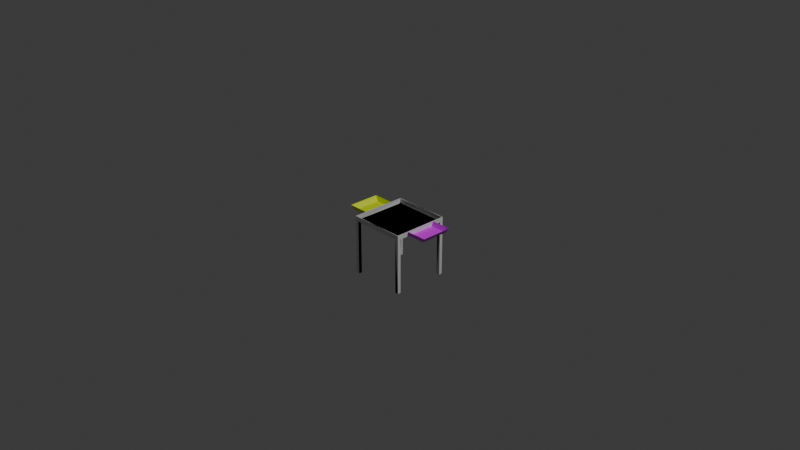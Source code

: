 # Source: cleanup.blend  (saved by Blender 4.1.24; exported with 4.5.12 LTS)
import bpy
from mathutils import Matrix  # noqa: F401  (used for matrix-valued properties, if any)

bpy.ops.wm.read_factory_settings(use_empty=True)
scene = bpy.context.scene
scene.name = 'Scene'

# ---- collections
col_collection = bpy.data.collections.new('Collection'); scene.collection.children.link(col_collection)

# ---- materials (node trees are filled in below, after node groups)
mat_base = bpy.data.materials.new('base')
mat_base.use_transparent_shadow = False
mat_urple = bpy.data.materials.new('urple')
mat_urple.use_transparent_shadow = False
mat_yellow = bpy.data.materials.new('yellow')
mat_yellow.use_transparent_shadow = False

# ---- material node trees
mat_base.use_nodes = True; mat_base.node_tree.nodes.clear()
_N = mat_base.node_tree.nodes; _L = mat_base.node_tree.links
n0 = _N.new('ShaderNodeBsdfPrincipled'); n0.name = 'Principled BSDF'; n0.location = (10, 300)
n1 = _N.new('ShaderNodeOutputMaterial'); n1.name = 'Material Output'; n1.location = (300, 300)
_L.new(n0.outputs[0], n1.inputs[0])
n1.is_active_output = True
mat_urple.use_nodes = True; mat_urple.node_tree.nodes.clear()
_N = mat_urple.node_tree.nodes; _L = mat_urple.node_tree.links
n0 = _N.new('ShaderNodeBsdfPrincipled'); n0.name = 'Principled BSDF'; n0.location = (10, 300)
n0.inputs[0].default_value = (0.855, 0.0, 1.0, 1.0)
n1 = _N.new('ShaderNodeOutputMaterial'); n1.name = 'Material Output'; n1.location = (300, 300)
_L.new(n0.outputs[0], n1.inputs[0])
n1.is_active_output = True
mat_yellow.use_nodes = True; mat_yellow.node_tree.nodes.clear()
_N = mat_yellow.node_tree.nodes; _L = mat_yellow.node_tree.links
n0 = _N.new('ShaderNodeBsdfPrincipled'); n0.name = 'Principled BSDF'; n0.location = (10, 300)
n0.inputs[0].default_value = (0.855, 1.0, 0.0, 1.0)
n1 = _N.new('ShaderNodeOutputMaterial'); n1.name = 'Material Output'; n1.location = (300, 300)
_L.new(n0.outputs[0], n1.inputs[0])
n1.is_active_output = True

# ---- world
world_world = bpy.data.worlds.new('World'); scene.world = world_world
world_world.use_nodes = True; world_world.node_tree.nodes.clear()
_N = world_world.node_tree.nodes; _L = world_world.node_tree.links
n0 = _N.new('ShaderNodeOutputWorld'); n0.name = 'World Output'; n0.location = (300, 300)
n1 = _N.new('ShaderNodeBackground'); n1.name = 'Background'; n1.location = (10, 300)
n1.inputs[0].default_value = (0.05088, 0.05088, 0.05088, 1.0)
_L.new(n1.outputs[0], n0.inputs[0])
n0.is_active_output = True
world_world.color = (0.05088, 0.05088, 0.05088)
world_world.use_sun_shadow = False
world_world.sun_shadow_jitter_overblur = 0.0

# ---- cameras
cam_camera = bpy.data.cameras.new('Camera')
cam_camera.clip_end = 100.0
cam_camera.ortho_scale = 7.314

# ---- lights
light_light = bpy.data.lights.new('Light', 'POINT')
light_light.transmission_factor = 0.0
light_light.energy = 1000.0
light_light.shadow_soft_size = 0.1
light_light.shadow_maximum_resolution = 0.006
light_light.use_absolute_resolution = True

# ---- meshes
me_cube_001 = bpy.data.meshes.new('Cube.001')
me_cube_001.from_pydata([(-0.508, -0.5071, 0.5), (-0.5075, 0.508, 0.5), (0.5, -0.5, 0.5), (0.51, -0.51, 0.5), (0.5, 0.5, 0.5), (0.51, 0.51, 0.5), (-0.5, -0.5, -0.5), (-0.5, 0.5, -0.5), (0.5, 0.5, -0.5), (0.51, 0.51, -0.51), (0.51, -0.51, -0.51), (0.5, -0.5, -0.5), (-0.4497, -0.4497, -0.51), (-0.4497, 0.4497, -0.51), (0.4497, 0.4497, -0.51), (0.4497, -0.4497, -0.51), (0.4497, -0.51, -0.51), (0.51, -0.4497, -0.51), (0.4497, 0.51, -0.51), (0.51, 0.4497, -0.51), (-0.51, 0.4497, -0.51), (-0.4497, 0.51, -0.51), (-0.4497, -0.51, -0.51), (-0.51, -0.4497, -0.51), (-0.51, 0.4497, -12.51), (-0.51, 0.51, -12.51), (0.4497, 0.51, -12.51), (0.51, 0.51, -12.51), (0.51, -0.4497, -12.51), (0.51, -0.51, -12.51), (-0.4497, -0.51, -12.51), (-0.51, -0.51, -12.51), (0.4497, -0.4497, -12.51), (0.4497, 0.4497, -12.51), (-0.4497, 0.4497, -12.51), (-0.4497, -0.4497, -12.51), (0.4497, -0.51, -12.51), (0.51, 0.4497, -12.51), (-0.4497, 0.51, -12.51), (-0.51, -0.4497, -12.51), (0.51, 0.2864, 0.5), (0.51, -0.2864, 0.5), (0.5103, -0.2483, -0.51), (0.5103, -0.2556, -0.51), (0.5107, 0.2556, -0.51), (0.5107, 0.2483, -0.51), (0.883, 0.2829, 0.5004), (0.8829, -0.2829, 0.5003), (0.8275, -0.2556, -0.51), (0.8275, 0.2556, -0.51), (0.508, -0.5075, 0.5), (0.5075, 0.508, 0.5), (-0.5, -0.5, 0.5), (-0.51, -0.51, 0.5), (-0.5, 0.5, 0.5), (-0.51, 0.51, 0.5), (0.5, -0.5, -0.5), (0.5, 0.5, -0.5), (-0.5, 0.5, -0.5), (-0.51, 0.51, -0.51), (-0.51, -0.51, -0.51), (-0.5, -0.5, -0.5), (0.4497, -0.4497, -0.51), (0.4497, 0.4497, -0.51), (-0.4497, 0.4497, -0.51), (-0.4497, -0.4497, -0.51), (-0.4497, -0.51, -0.51), (-0.51, -0.4497, -0.51), (-0.4497, 0.51, -0.51), (-0.51, 0.4497, -0.51), (0.51, 0.4497, -0.51), (0.4497, 0.51, -0.51), (0.4497, -0.51, -0.51), (0.51, -0.4497, -0.51), (0.51, 0.4899, -12.51), (-0.4899, 0.51, -12.51), (-0.51, -0.4899, -12.51), (0.4497, -0.51, -12.51), (0.51, -0.51, -12.51), (-0.4497, -0.4497, -12.51), (-0.4497, 0.4497, -12.51), (0.4497, 0.4497, -12.51), (0.4497, -0.4497, -12.51), (-0.4497, -0.51, -12.51), (-0.51, 0.4497, -12.51), (0.4497, 0.51, -12.51), (0.51, -0.4497, -12.51), (-0.51, 0.2864, 0.5), (-0.51, -0.2864, 0.5), (-0.5103, -0.2483, -0.51), (-0.5103, -0.2556, -0.51), (-0.5107, 0.2556, -0.51), (-0.5107, 0.2483, -0.51), (-0.883, 0.2829, 0.5003), (-0.8829, -0.2831, 0.5003), (-0.8275, -0.2556, -0.51), (-0.8275, 0.2556, -0.51), (-0.5034, -0.5035, 0.4922), (-0.5035, 0.5034, 0.4922), (0.5039, -0.5038, 0.4939), (0.5037, 0.5039, 0.4937), (-0.5058, -0.5058, -0.5058), (-0.5058, 0.5058, -0.5058), (0.5058, 0.5058, -0.5058), (0.5046, 0.4903, -0.502), (0.5029, -0.5029, -0.51), (0.5058, -0.5058, -0.5058), (-0.4525, -0.4888, -0.5032), (-0.4889, 0.4526, -0.5037), (0.4527, 0.4527, -0.501), (0.4525, -0.4913, -0.5034), (0.507, -0.4527, -0.501), (0.4527, 0.501, -0.507), (-0.4527, 0.501, -0.507), (-0.501, -0.4527, -0.507), (-0.5043, 0.4798, -12.5), (0.4798, 0.5043, -12.5), (0.4798, -0.5043, -12.5), (-0.4798, -0.5043, -12.5), (0.48, -0.4558, -12.5), (0.48, 0.4558, -12.5), (-0.4553, 0.4798, -12.5), (-0.4798, -0.4553, -12.5), (0.5003, 0.284, 0.5001), (0.5003, -0.284, 0.5001), (0.5103, -0.2483, -0.5), (0.505, -0.253, -0.502), (0.5054, 0.253, -0.502), (0.5107, 0.2483, -0.5), (0.8219, -0.2499, -0.504), (0.8219, 0.2499, -0.504), (0.5034, -0.5035, 0.4922), (0.5035, 0.5035, 0.4923), (-0.5038, -0.504, 0.494), (-0.5038, 0.5038, 0.4936), (0.5058, -0.5058, -0.5058), (0.5058, 0.5058, -0.5058), (-0.5058, 0.5058, -0.5058), (-0.5029, 0.5029, -0.51), (-0.5029, -0.5029, -0.51), (-0.5058, -0.5058, -0.5058), (0.4525, -0.4888, -0.5032), (0.4526, 0.4887, -0.5032), (-0.4525, 0.4913, -0.5034), (-0.4524, -0.4911, -0.5034), (-0.507, -0.4527, -0.501), (-0.507, 0.4527, -0.501), (0.501, 0.4527, -0.507), (0.501, -0.4527, -0.507), (0.4798, 0.5047, -12.5), (-0.4792, 0.5046, -12.5), (-0.4798, -0.5047, -12.5), (0.5047, -0.4798, -12.5), (-0.48, -0.4558, -12.5), (-0.4799, 0.4564, -12.5), (0.4798, 0.4553, -12.5), (0.4553, -0.4798, -12.5), (-0.5003, 0.284, 0.5001), (-0.5003, -0.284, 0.5001), (-0.5103, -0.2483, -0.5), (-0.505, -0.253, -0.502), (-0.5054, 0.253, -0.502), (-0.5107, 0.2483, -0.5), (-0.8219, -0.2499, -0.504), (-0.8219, 0.2499, -0.504)], [], [(6, 11, 8, 7), (19, 9, 44, 49, 48, 43, 10, 17, 15, 16, 22, 12, 23, 20, 13, 21, 18, 14), (34, 24, 25, 38), (33, 26, 27, 37), (43, 45, 42), (155, 147, 148, 152, 131, 132, 149), (75, 80, 84), (35, 30, 31, 39), (74, 81, 85), (76, 79, 83), (5, 1, 4, 2, 0, 3), (53, 55, 59, 91, 89, 90, 60), (76, 60, 67), (110, 107, 118, 97, 99, 105, 117), (132, 134, 138, 150, 143, 142, 149), (147, 155, 149, 142), (143, 146, 162, 159, 145, 144, 141, 148, 147, 142), (110, 117, 119, 111), (153, 151, 144, 145), (122, 118, 107, 114), (135, 140, 137, 136), (143, 150, 154, 146), (160, 162, 159), (41, 47, 124), (87, 93, 157), (7, 8, 4, 1), (8, 11, 2, 4), (6, 7, 1, 0), (11, 6, 0, 2), (31, 0, 1, 25, 24, 20, 23, 39), (39, 23, 12, 35), (32, 28, 29, 36), (37, 19, 14, 33), (35, 12, 22, 30), (33, 14, 18, 26), (32, 15, 17, 28), (38, 21, 13, 34), (36, 16, 15, 32), (34, 13, 20, 24), (27, 9, 19, 37), (28, 17, 10, 29), (46, 47, 48, 49), (48, 47, 41, 43), (49, 44, 40, 46), (51, 55, 53, 50, 52, 54), (54, 58, 57, 51), (58, 61, 56, 57), (121, 113, 112, 116, 104, 100, 98, 115), (52, 61, 58, 54), (51, 57, 56, 50), (50, 56, 61, 52), (29, 10, 3, 0, 31, 30, 22, 16, 36), (62, 73, 86, 82), (71, 68, 75, 59, 55, 51, 74, 85), (64, 69, 84, 80), (72, 66, 65, 67, 60, 90, 95, 96, 91, 59, 69, 64, 68, 71, 63, 70, 73, 62), (72, 62, 82, 77), (68, 64, 80, 75), (78, 77, 82, 86), (67, 65, 79, 76), (63, 71, 85, 81), (65, 66, 83, 79), (70, 63, 81, 74), (69, 59, 75, 84), (43, 42, 44, 9, 5, 3, 10), (95, 94, 93, 96), (95, 90, 88, 94), (87, 91, 96, 93), (89, 92, 90), (98, 100, 103, 102), (103, 106, 101, 102), (121, 115, 108, 113), (111, 105, 126, 125), (97, 98, 102, 101), (99, 97, 101, 106), (26, 18, 21, 38, 25, 1, 5, 9, 27), (112, 109, 120, 116), (105, 111, 119, 117), (126, 105, 99, 124), (100, 104, 127, 123), (104, 128, 127), (122, 114, 108, 115, 98, 97, 118), (129, 47, 46, 130), (129, 126, 124, 47), (123, 127, 130, 46), (129, 130, 127, 128, 125, 126), (159, 89, 91, 161, 157, 158, 160), (125, 128, 126), (136, 137, 134, 132), (100, 123, 124, 99, 106, 103), (157, 134, 137, 140, 133, 158), (160, 139, 145, 159), (135, 136, 132, 131), (140, 135, 131, 133), (72, 77, 78, 50, 53, 60, 76, 83, 66), (50, 78, 86, 73, 70, 74, 51), (156, 152, 148, 141), (127, 44, 42, 125, 126, 124, 123), (104, 116, 120, 109), (154, 150, 138, 146), (153, 145, 139, 151), (160, 158, 133, 139), (161, 162, 146, 138), (161, 138, 134, 157), (156, 141, 144, 151, 139, 133, 131, 152), (93, 94, 163, 164), (163, 94, 158, 160), (164, 161, 157, 93), (164, 163, 160, 159, 162, 161), (104, 109, 112, 113, 108, 114, 107, 110, 111, 125, 128), (40, 123, 46), (126, 128, 45, 43), (88, 158, 94), (160, 90, 92, 162)])
me_cube_001.polygons.foreach_set('material_index', [0, 0, 0, 0, 0, 0, 0, 0, 0, 0, 0, 0, 0, 0, 0, 0, 0, 0, 0, 0, 0, 0, 0, 1, 2, 0, 0, 0, 0, 0, 0, 0, 0, 0, 0, 0, 0, 0, 0, 0, 0, 1, 1, 1, 0, 0, 0, 0, 0, 0, 0, 0, 0, 0, 0, 0, 0, 0, 0, 0, 0, 0, 0, 0, 0, 2, 2, 2, 0, 0, 0, 0, 0, 0, 0, 0, 0, 0, 0, 0, 0, 0, 1, 1, 1, 1, 0, 0, 0, 0, 0, 0, 0, 0, 0, 0, 0, 0, 0, 0, 0, 0, 0, 0, 0, 2, 2, 2, 2, 0, 1, 0, 2, 0])
_uv = me_cube_001.uv_layers.new(name='UVMap')
_uv.uv.foreach_set('vector', [0.875, 0.75, 0.625, 0.75, 0.625, 0.5, 0.875, 0.5, 0.625, 0.5148, 0.625, 0.5, 0.625, 0.5, 0.625, 0.5, 0.625, 0.75, 0.625, 0.75, 0.625, 0.75, 0.625, 0.7352, 0.625, 0.75, 0.6398, 0.75, 0.8602, 0.75, 0.875, 0.75, 0.875, 0.7352, 0.875, 0.5148, 0.875, 0.5, 0.8602, 0.5, 0.6398, 0.5, 0.625, 0.5, 0.875, 0.5, 0.875, 0.5148, 0.875, 0.5, 0.8602, 0.5, 0.625, 0.5, 0.6398, 0.5, 0.625, 0.5, 0.625, 0.5148, 0.0, 0.0, 0.0, 0.0, 0.0, 0.0, 0.875, 0.5074, 0.875, 0.5148, 0.875, 0.7352, 0.875, 0.7426, 0.875, 0.75, 0.875, 0.5, 0.8676, 0.5, 0.6299, 0.5, 0.625, 0.5, 0.625, 0.5148, 0.875, 0.75, 0.8602, 0.75, 0.875, 0.75, 0.875, 0.7352, 0.875, 0.5049, 0.875, 0.5, 0.8602, 0.5, 0.625, 0.7451, 0.625, 0.75, 0.6398, 0.75, 0.625, 0.5, 0.875, 0.5, 0.625, 0.5, 0.625, 0.75, 0.875, 0.75, 0.625, 0.75, 0.625, 0.75, 0.625, 0.5, 0.625, 0.5, 0.0, 0.0, 0.0, 0.0, 0.625, 0.75, 0.625, 0.75, 0.625, 0.7451, 0.625, 0.75, 0.625, 0.7352, 0.6367, 0.75, 0.864, 0.75, 0.8676, 0.75, 0.875, 0.75, 0.625, 0.75, 0.625, 0.75, 0.6324, 0.75, 0.875, 0.5, 0.625, 0.5, 0.625, 0.5, 0.6326, 0.5, 0.6367, 0.5, 0.8641, 0.5, 0.8676, 0.5, 0.875, 0.5148, 0.875, 0.5074, 0.8676, 0.5, 0.8641, 0.5, 0.6367, 0.5, 0.625, 0.5148, 0.625, 0.5148, 0.625, 0.7352, 0.625, 0.7352, 0.6367, 0.75, 0.864, 0.75, 0.875, 0.7352, 0.875, 0.5148, 0.8641, 0.5, 0.6367, 0.75, 0.6324, 0.75, 0.625, 0.7426, 0.625, 0.7352, 0.625, 0.7426, 0.6324, 0.75, 0.6367, 0.75, 0.625, 0.7352, 0.875, 0.7426, 0.8676, 0.75, 0.864, 0.75, 0.875, 0.7352, 0.875, 0.75, 0.625, 0.75, 0.625, 0.5, 0.875, 0.5, 0.6367, 0.5, 0.6326, 0.5, 0.625, 0.5074, 0.625, 0.5148, 0.0, 0.0, 0.0, 0.0, 0.0, 0.0, 0.625, 0.75, 0.625, 0.75, 0.625, 0.75, 0.625, 0.5, 0.625, 0.5, 0.625, 0.5, 0.875, 0.5, 0.625, 0.5, 0.625, 0.5, 0.875, 0.5, 0.625, 0.5, 0.625, 0.75, 0.625, 0.75, 0.625, 0.5, 0.875, 0.75, 0.875, 0.5, 0.875, 0.5, 0.875, 0.75, 0.625, 0.75, 0.875, 0.75, 0.875, 0.75, 0.625, 0.75, 0.875, 0.75, 0.875, 0.75, 0.875, 0.5, 0.875, 0.5, 0.875, 0.5148, 0.875, 0.5148, 0.875, 0.7352, 0.875, 0.7352, 0.875, 0.7352, 0.875, 0.7352, 0.875, 0.75, 0.875, 0.75, 0.625, 0.75, 0.625, 0.7352, 0.625, 0.75, 0.6398, 0.75, 0.625, 0.5148, 0.625, 0.5148, 0.625, 0.5, 0.625, 0.5, 0.875, 0.75, 0.875, 0.75, 0.8602, 0.75, 0.8602, 0.75, 0.625, 0.5, 0.625, 0.5, 0.6398, 0.5, 0.6398, 0.5, 0.625, 0.75, 0.625, 0.75, 0.625, 0.7352, 0.625, 0.7352, 0.8602, 0.5, 0.8602, 0.5, 0.875, 0.5, 0.875, 0.5, 0.6398, 0.75, 0.6398, 0.75, 0.625, 0.75, 0.625, 0.75, 0.875, 0.5, 0.875, 0.5, 0.875, 0.5148, 0.875, 0.5148, 0.625, 0.5, 0.625, 0.5, 0.625, 0.5148, 0.625, 0.5148, 0.625, 0.7352, 0.625, 0.7352, 0.625, 0.75, 0.625, 0.75, 0.625, 0.5, 0.625, 0.75, 0.625, 0.75, 0.625, 0.5, 0.625, 0.75, 0.625, 0.75, 0.625, 0.75, 0.625, 0.75, 0.625, 0.5, 0.625, 0.5, 0.625, 0.5, 0.625, 0.5, 0.875, 0.5, 0.625, 0.5, 0.625, 0.75, 0.875, 0.75, 0.625, 0.75, 0.625, 0.5, 0.625, 0.5, 0.625, 0.5, 0.875, 0.5, 0.875, 0.5, 0.625, 0.5, 0.625, 0.75, 0.875, 0.75, 0.875, 0.5, 0.8676, 0.5, 0.8602, 0.5, 0.6398, 0.5, 0.6324, 0.5, 0.625, 0.504, 0.625, 0.5, 0.875, 0.5, 0.875, 0.5074, 0.625, 0.75, 0.625, 0.75, 0.625, 0.5, 0.625, 0.5, 0.875, 0.5, 0.875, 0.5, 0.875, 0.75, 0.875, 0.75, 0.875, 0.75, 0.875, 0.75, 0.625, 0.75, 0.625, 0.75, 0.625, 0.75, 0.625, 0.75, 0.625, 0.75, 0.875, 0.75, 0.875, 0.75, 0.8602, 0.75, 0.8602, 0.75, 0.6398, 0.75, 0.6398, 0.75, 0.875, 0.75, 0.875, 0.7352, 0.875, 0.7352, 0.875, 0.75, 0.8602, 0.5, 0.6398, 0.5, 0.6299, 0.5, 0.625, 0.5, 0.625, 0.5, 0.875, 0.5, 0.875, 0.5049, 0.8602, 0.5, 0.625, 0.5, 0.625, 0.5148, 0.625, 0.5148, 0.625, 0.5, 0.8602, 0.75, 0.6398, 0.75, 0.625, 0.75, 0.625, 0.7352, 0.625, 0.75, 0.625, 0.75, 0.625, 0.75, 0.625, 0.5, 0.625, 0.5, 0.625, 0.5, 0.625, 0.5148, 0.625, 0.5, 0.6398, 0.5, 0.8602, 0.5, 0.875, 0.5, 0.875, 0.5148, 0.875, 0.7352, 0.875, 0.75, 0.8602, 0.75, 0.875, 0.75, 0.875, 0.75, 0.8602, 0.75, 0.6398, 0.5, 0.625, 0.5, 0.625, 0.5, 0.6299, 0.5, 0.875, 0.75, 0.8602, 0.75, 0.875, 0.75, 0.875, 0.7352, 0.625, 0.7352, 0.625, 0.75, 0.625, 0.75, 0.625, 0.7451, 0.875, 0.5, 0.8602, 0.5, 0.8602, 0.5, 0.875, 0.5, 0.625, 0.75, 0.6398, 0.75, 0.6398, 0.75, 0.625, 0.75, 0.875, 0.5148, 0.875, 0.5, 0.875, 0.5, 0.875, 0.5049, 0.625, 0.5148, 0.625, 0.5, 0.6299, 0.5, 0.625, 0.5148, 0.0, 0.0, 0.0, 0.0, 0.625, 0.5, 0.625, 0.5, 0.625, 0.5, 0.625, 0.75, 0.625, 0.75, 0.625, 0.75, 0.625, 0.75, 0.625, 0.5, 0.625, 0.5, 0.625, 0.75, 0.625, 0.75, 0.625, 0.75, 0.625, 0.75, 0.625, 0.5, 0.625, 0.5, 0.625, 0.5, 0.625, 0.5, 0.0, 0.0, 0.0, 0.0, 0.0, 0.0, 0.875, 0.5, 0.625, 0.5, 0.625, 0.5, 0.875, 0.5, 0.625, 0.5, 0.625, 0.75, 0.875, 0.75, 0.875, 0.5, 0.8676, 0.5, 0.875, 0.5074, 0.875, 0.511, 0.8602, 0.5, 0.625, 0.7352, 0.625, 0.75, 0.625, 0.75, 0.625, 0.7352, 0.875, 0.75, 0.875, 0.5, 0.875, 0.5, 0.875, 0.75, 0.625, 0.75, 0.875, 0.75, 0.875, 0.75, 0.625, 0.75, 0.6398, 0.5, 0.6398, 0.5, 0.8602, 0.5, 0.8602, 0.5, 0.875, 0.5, 0.875, 0.5, 0.625, 0.5, 0.625, 0.5, 0.625, 0.5, 0.6398, 0.5, 0.625, 0.5, 0.625, 0.5074, 0.6324, 0.5, 0.625, 0.75, 0.625, 0.7352, 0.625, 0.7426, 0.6324, 0.75, 0.625, 0.75, 0.625, 0.75, 0.625, 0.75, 0.625, 0.75, 0.625, 0.5, 0.625, 0.504, 0.625, 0.5, 0.625, 0.5, 0.625, 0.504, 0.625, 0.5148, 0.625, 0.5, 0.875, 0.7426, 0.875, 0.7352, 0.875, 0.511, 0.875, 0.5074, 0.875, 0.5, 0.875, 0.75, 0.8676, 0.75, 0.625, 0.75, 0.625, 0.75, 0.625, 0.5, 0.625, 0.5, 0.625, 0.75, 0.625, 0.75, 0.625, 0.75, 0.625, 0.75, 0.625, 0.5, 0.625, 0.5, 0.625, 0.5, 0.625, 0.5, 0.625, 0.75, 0.625, 0.5, 0.625, 0.5, 0.625, 0.5148, 0.625, 0.7352, 0.625, 0.75, 0.0, 0.0, 0.0, 0.0, 0.0, 0.0, 0.0, 0.0, 0.0, 0.0, 0.0, 0.0, 0.0, 0.0, 0.0, 0.0, 0.0, 0.0, 0.0, 0.0, 0.875, 0.5, 0.625, 0.5, 0.625, 0.5, 0.875, 0.5, 0.625, 0.5, 0.625, 0.5, 0.625, 0.75, 0.625, 0.75, 0.625, 0.75, 0.625, 0.5, 0.625, 0.5, 0.625, 0.5, 0.625, 0.5, 0.625, 0.75, 0.625, 0.75, 0.625, 0.75, 0.625, 0.75, 0.625, 0.75, 0.625, 0.7352, 0.625, 0.7352, 0.875, 0.75, 0.875, 0.5, 0.875, 0.5, 0.875, 0.75, 0.625, 0.75, 0.875, 0.75, 0.875, 0.75, 0.625, 0.75, 0.8602, 0.75, 0.8602, 0.75, 0.875, 0.75, 0.875, 0.75, 0.625, 0.75, 0.625, 0.75, 0.625, 0.7451, 0.6398, 0.75, 0.6398, 0.75, 0.875, 0.75, 0.875, 0.75, 0.875, 0.7352, 0.875, 0.7352, 0.875, 0.5148, 0.875, 0.5049, 0.875, 0.5, 0.8676, 0.75, 0.875, 0.7426, 0.875, 0.7352, 0.864, 0.75, 0.0, 0.0, 0.0, 0.0, 0.0, 0.0, 0.0, 0.0, 0.0, 0.0, 0.0, 0.0, 0.0, 0.0, 0.625, 0.504, 0.6324, 0.5, 0.625, 0.5074, 0.625, 0.5, 0.625, 0.5074, 0.6326, 0.5, 0.625, 0.5, 0.625, 0.5148, 0.625, 0.7426, 0.625, 0.7352, 0.625, 0.75, 0.6324, 0.75, 0.625, 0.75, 0.625, 0.75, 0.625, 0.75, 0.625, 0.75, 0.625, 0.5, 0.625, 0.5148, 0.625, 0.5148, 0.625, 0.5, 0.625, 0.5, 0.625, 0.5, 0.625, 0.5, 0.625, 0.5, 0.8676, 0.75, 0.864, 0.75, 0.6367, 0.75, 0.6324, 0.75, 0.625, 0.75, 0.625, 0.75, 0.875, 0.75, 0.875, 0.7426, 0.625, 0.5, 0.625, 0.75, 0.625, 0.75, 0.625, 0.5, 0.625, 0.75, 0.625, 0.75, 0.625, 0.75, 0.625, 0.75, 0.625, 0.5, 0.625, 0.5, 0.625, 0.5, 0.625, 0.5, 0.625, 0.5, 0.625, 0.75, 0.625, 0.75, 0.625, 0.7352, 0.625, 0.5148, 0.625, 0.5, 0.625, 0.504, 0.625, 0.5, 0.6398, 0.5, 0.8602, 0.5, 0.875, 0.511, 0.875, 0.7352, 0.864, 0.75, 0.6367, 0.75, 0.625, 0.7352, 0.625, 0.7352, 0.625, 0.5148, 0.625, 0.5, 0.625, 0.5, 0.625, 0.5, 0.0, 0.0, 0.0, 0.0, 0.0, 0.0, 0.0, 0.0, 0.625, 0.75, 0.625, 0.75, 0.625, 0.75, 0.0, 0.0, 0.0, 0.0, 0.0, 0.0, 0.0, 0.0])
me_cube_001.materials.append(mat_base)
me_cube_001.materials.append(mat_urple)
me_cube_001.materials.append(mat_yellow)
me_cube_001.update()

# ---- objects
ob_light = bpy.data.objects.new('Light', light_light)
ob_camera = bpy.data.objects.new('Camera', cam_camera)
ob_cube = bpy.data.objects.new('Cube', me_cube_001)

# ---- transforms, parenting, visibility, modifiers, constraints
ob_light.location = (4.076, 1.005, 5.904)
ob_light.rotation_euler = (0.6503, 0.05522, 1.866)
ob_light.lock_rotations_4d = False
ob_light.empty_display_type = 'ARROWS'
ob_light.color = (0.0, 0.0, 0.0, 0.0)
ob_light.lineart.crease_threshold = 0.0
ob_camera.location = (7.359, -6.926, 4.958)
ob_camera.rotation_euler = (1.109, 0.0, 0.8149)
ob_camera.lock_rotations_4d = False
ob_camera.empty_display_type = 'ARROWS'
ob_camera.color = (0.0, 0.0, 0.0, 0.0)
ob_camera.display_type = 'WIRE'
ob_camera.lineart.crease_threshold = 0.0
ob_cube.location = (0.0, 0.0, 0.0)
ob_cube.scale = (0.6096, 0.6096, 0.05)

# ---- collection membership
col_collection.objects.link(ob_light)
col_collection.objects.link(ob_camera)
col_collection.objects.link(ob_cube)

# ---- scene / render settings (as saved in the file)
scene.camera = ob_camera
scene.frame_start = 1; scene.frame_end = 250; scene.frame_set(1)
scene.render.engine = 'BLENDER_EEVEE_NEXT'
scene.cycles.sampling_pattern = 'TABULATED_SOBOL'
scene.eevee.ray_tracing_options.trace_max_roughness = 0.0
bpy.context.view_layer.update()
